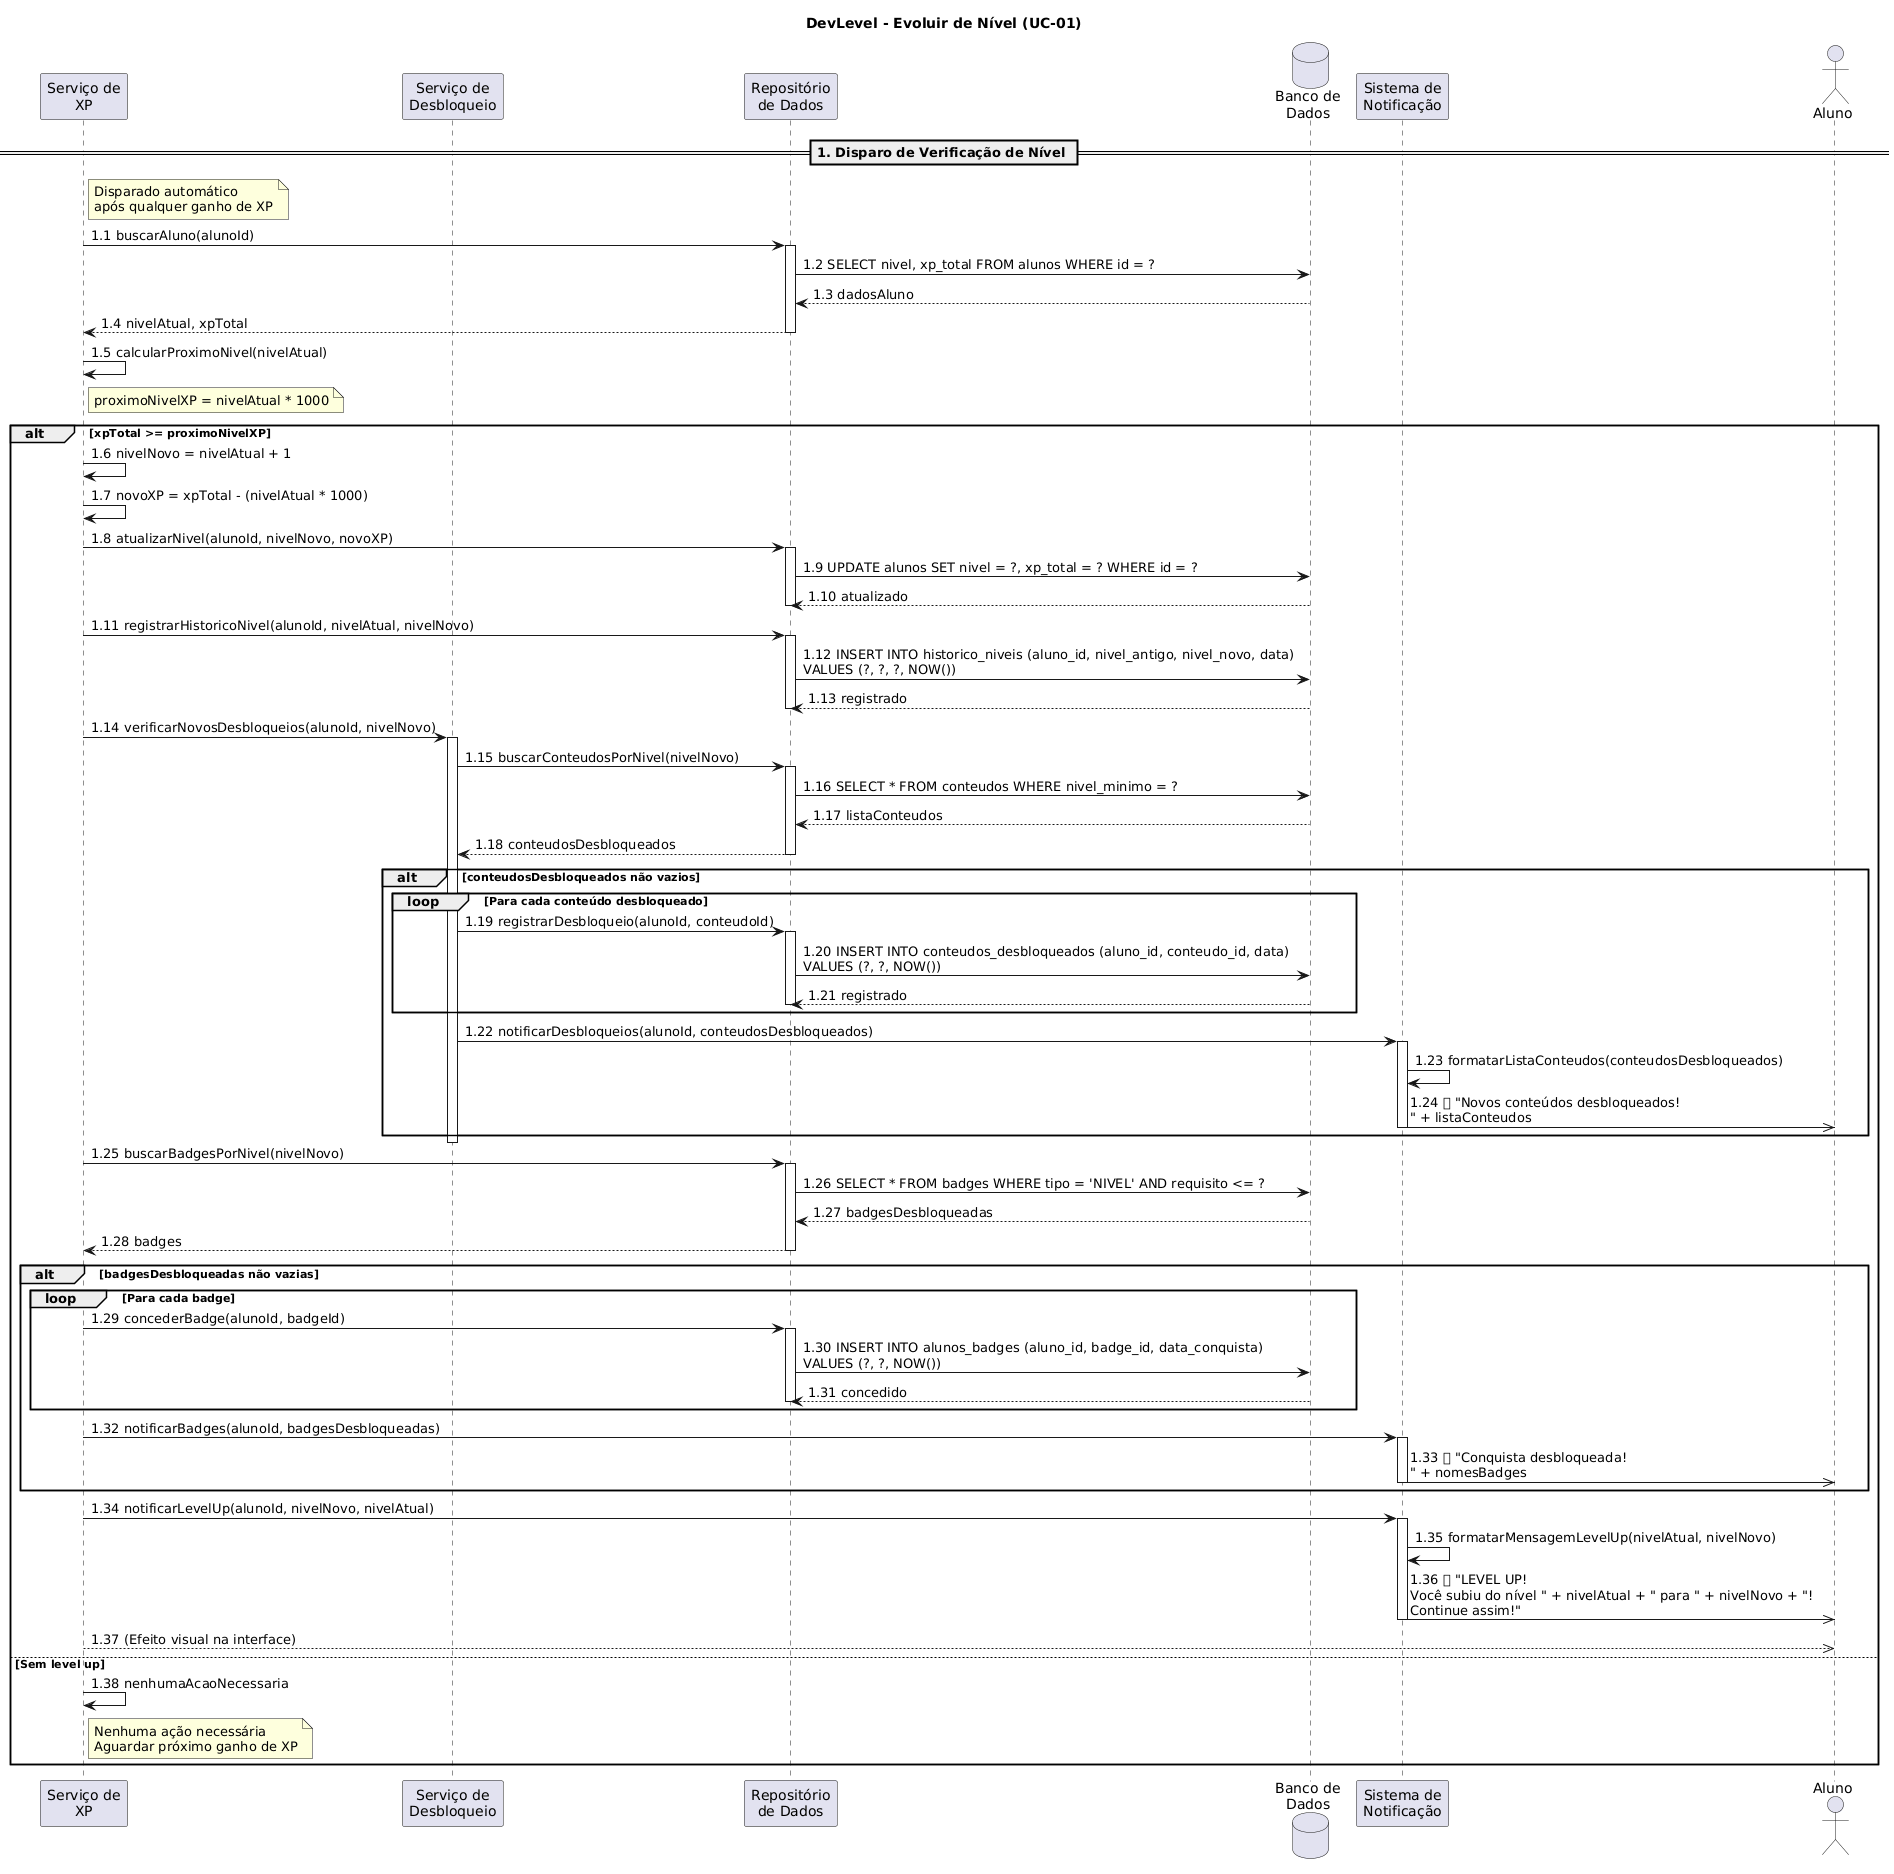

The diagram above was rendered by PlantUML. Its source (embedded in the PNG):
@startuml
title DevLevel - Evoluir de Nível (UC-01)

participant "Serviço de\nXP" as XP
participant "Serviço de\nDesbloqueio" as Des
participant "Repositório\nde Dados" as Repo
database "Banco de\nDados" as DB
participant "Sistema de\nNotificação" as Notif
actor Aluno as A

== 1. Disparo de Verificação de Nível ==

note right of XP: Disparado automático\napós qualquer ganho de XP

XP -> Repo: 1.1 buscarAluno(alunoId)
activate Repo
Repo -> DB: 1.2 SELECT nivel, xp_total FROM alunos WHERE id = ?
DB --> Repo: 1.3 dadosAluno
Repo --> XP: 1.4 nivelAtual, xpTotal
deactivate Repo

XP -> XP: 1.5 calcularProximoNivel(nivelAtual)
note right of XP: proximoNivelXP = nivelAtual * 1000

alt xpTotal >= proximoNivelXP
    XP -> XP: 1.6 nivelNovo = nivelAtual + 1
    XP -> XP: 1.7 novoXP = xpTotal - (nivelAtual * 1000)
    
    XP -> Repo: 1.8 atualizarNivel(alunoId, nivelNovo, novoXP)
    activate Repo
    Repo -> DB: 1.9 UPDATE alunos SET nivel = ?, xp_total = ? WHERE id = ?
    DB --> Repo: 1.10 atualizado
    deactivate Repo
    
    XP -> Repo: 1.11 registrarHistoricoNivel(alunoId, nivelAtual, nivelNovo)
    activate Repo
    Repo -> DB: 1.12 INSERT INTO historico_niveis (aluno_id, nivel_antigo, nivel_novo, data)\nVALUES (?, ?, ?, NOW())
    DB --> Repo: 1.13 registrado
    deactivate Repo
    
    ' === Desbloqueio de Conteúdos ===
    XP -> Des: 1.14 verificarNovosDesbloqueios(alunoId, nivelNovo)
    activate Des
    
    Des -> Repo: 1.15 buscarConteudosPorNivel(nivelNovo)
    activate Repo
    Repo -> DB: 1.16 SELECT * FROM conteudos WHERE nivel_minimo = ?
    DB --> Repo: 1.17 listaConteudos
    Repo --> Des: 1.18 conteudosDesbloqueados
    deactivate Repo
    
    alt conteudosDesbloqueados não vazios
        loop Para cada conteúdo desbloqueado
            Des -> Repo: 1.19 registrarDesbloqueio(alunoId, conteudoId)
            activate Repo
            Repo -> DB: 1.20 INSERT INTO conteudos_desbloqueados (aluno_id, conteudo_id, data)\nVALUES (?, ?, NOW())
            DB --> Repo: 1.21 registrado
            deactivate Repo
        end
        
        Des -> Notif: 1.22 notificarDesbloqueios(alunoId, conteudosDesbloqueados)
        activate Notif
        Notif -> Notif: 1.23 formatarListaConteudos(conteudosDesbloqueados)
        Notif ->> A: 1.24 🎁 "Novos conteúdos desbloqueados!\n" + listaConteudos
        deactivate Notif
    end
    deactivate Des
    
    ' === Validação de Conquistas (Badges) ===
    XP -> Repo: 1.25 buscarBadgesPorNivel(nivelNovo)
    activate Repo
    Repo -> DB: 1.26 SELECT * FROM badges WHERE tipo = 'NIVEL' AND requisito <= ?
    DB --> Repo: 1.27 badgesDesbloqueadas
    Repo --> XP: 1.28 badges
    deactivate Repo
    
    alt badgesDesbloqueadas não vazias
        loop Para cada badge
            XP -> Repo: 1.29 concederBadge(alunoId, badgeId)
            activate Repo
            Repo -> DB: 1.30 INSERT INTO alunos_badges (aluno_id, badge_id, data_conquista)\nVALUES (?, ?, NOW())
            DB --> Repo: 1.31 concedido
            deactivate Repo
        end
        
        XP -> Notif: 1.32 notificarBadges(alunoId, badgesDesbloqueadas)
        activate Notif
        Notif ->> A: 1.33 🏅 "Conquista desbloqueada!\n" + nomesBadges
        deactivate Notif
    end
    
    ' === Notificação Principal de Level Up ===
    XP -> Notif: 1.34 notificarLevelUp(alunoId, nivelNovo, nivelAtual)
    activate Notif
    Notif -> Notif: 1.35 formatarMensagemLevelUp(nivelAtual, nivelNovo)
    Notif ->> A: 1.36 🚀 "LEVEL UP!\nVocê subiu do nível " + nivelAtual + " para " + nivelNovo + "!\nContinue assim!"
    deactivate Notif
    
    XP -->> A: 1.37 (Efeito visual na interface)
    
else Sem level up
    XP -> XP: 1.38 nenhumaAcaoNecessaria
    note right of XP: Nenhuma ação necessária\nAguardar próximo ganho de XP
end
@enduml